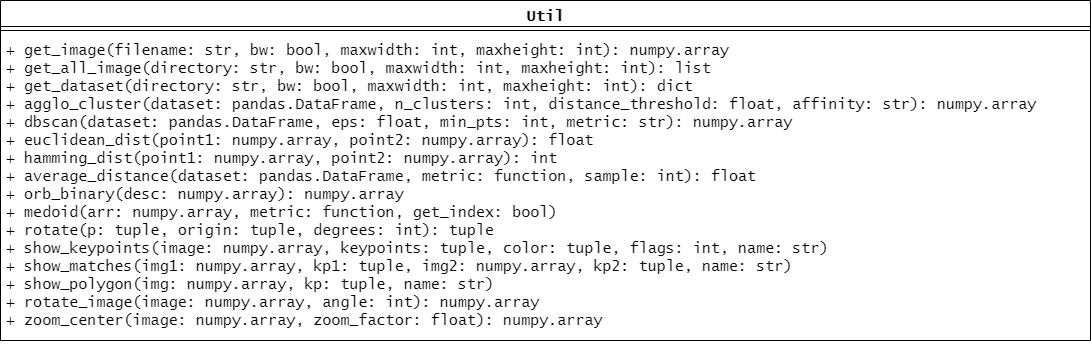

The diagram above was exported from draw.io. Its source (the exported page's mxGraphModel, read from the mxfile embedded in the PNG):
<mxGraphModel dx="1502" dy="697" grid="1" gridSize="10" guides="1" tooltips="1" connect="1" arrows="1" fold="1" page="1" pageScale="1" pageWidth="850" pageHeight="1100" math="0" shadow="0">
  <root>
    <mxCell id="0" />
    <mxCell id="1" parent="0" />
    <mxCell id="21Icslx2PVLzXZPqASkg-1" value="Util" style="swimlane;fontStyle=1;align=center;verticalAlign=top;childLayout=stackLayout;horizontal=1;startSize=26;horizontalStack=0;resizeParent=1;resizeParentMax=0;resizeLast=0;collapsible=1;marginBottom=0;fontSize=15;fontFamily=Lucida Console;" parent="1" vertex="1">
      <mxGeometry x="30" y="110" width="1090" height="340" as="geometry" />
    </mxCell>
    <mxCell id="21Icslx2PVLzXZPqASkg-3" value="" style="line;strokeWidth=1;fillColor=none;align=left;verticalAlign=middle;spacingTop=-1;spacingLeft=3;spacingRight=3;rotatable=0;labelPosition=right;points=[];portConstraint=eastwest;" parent="21Icslx2PVLzXZPqASkg-1" vertex="1">
      <mxGeometry y="26" width="1090" height="8" as="geometry" />
    </mxCell>
    <mxCell id="21Icslx2PVLzXZPqASkg-4" value="+ get_image(filename: str, bw: bool, maxwidth: int, maxheight: int): numpy.array&#10;+ get_all_image(directory: str, bw: bool, maxwidth: int, maxheight: int): list&#10;+ get_dataset(directory: str, bw: bool, maxwidth: int, maxheight: int): dict&#10;+ agglo_cluster(dataset: pandas.DataFrame, n_clusters: int, distance_threshold: float, affinity: str): numpy.array&#10;+ dbscan(dataset: pandas.DataFrame, eps: float, min_pts: int, metric: str): numpy.array&#10;+ euclidean_dist(point1: numpy.array, point2: numpy.array): float&#10;+ hamming_dist(point1: numpy.array, point2: numpy.array): int&#10;+ average_distance(dataset: pandas.DataFrame, metric: function, sample: int): float&#10;+ orb_binary(desc: numpy.array): numpy.array&#10;+ medoid(arr: numpy.array, metric: function, get_index: bool)&#10;+ rotate(p: tuple, origin: tuple, degrees: int): tuple&#10;+ show_keypoints(image: numpy.array, keypoints: tuple, color: tuple, flags: int, name: str)&#10;+ show_matches(img1: numpy.array, kp1: tuple, img2: numpy.array, kp2: tuple, name: str)&#10;+ show_polygon(img: numpy.array, kp: tuple, name: str)&#10;+ rotate_image(image: numpy.array, angle: int): numpy.array&#10;+ zoom_center(image: numpy.array, zoom_factor: float): numpy.array&#10;" style="text;strokeColor=none;fillColor=none;align=left;verticalAlign=top;spacingLeft=4;spacingRight=4;overflow=hidden;rotatable=0;points=[[0,0.5],[1,0.5]];portConstraint=eastwest;fontSize=15;fontFamily=Lucida Console;" parent="21Icslx2PVLzXZPqASkg-1" vertex="1">
      <mxGeometry y="34" width="1090" height="306" as="geometry" />
    </mxCell>
  </root>
</mxGraphModel>